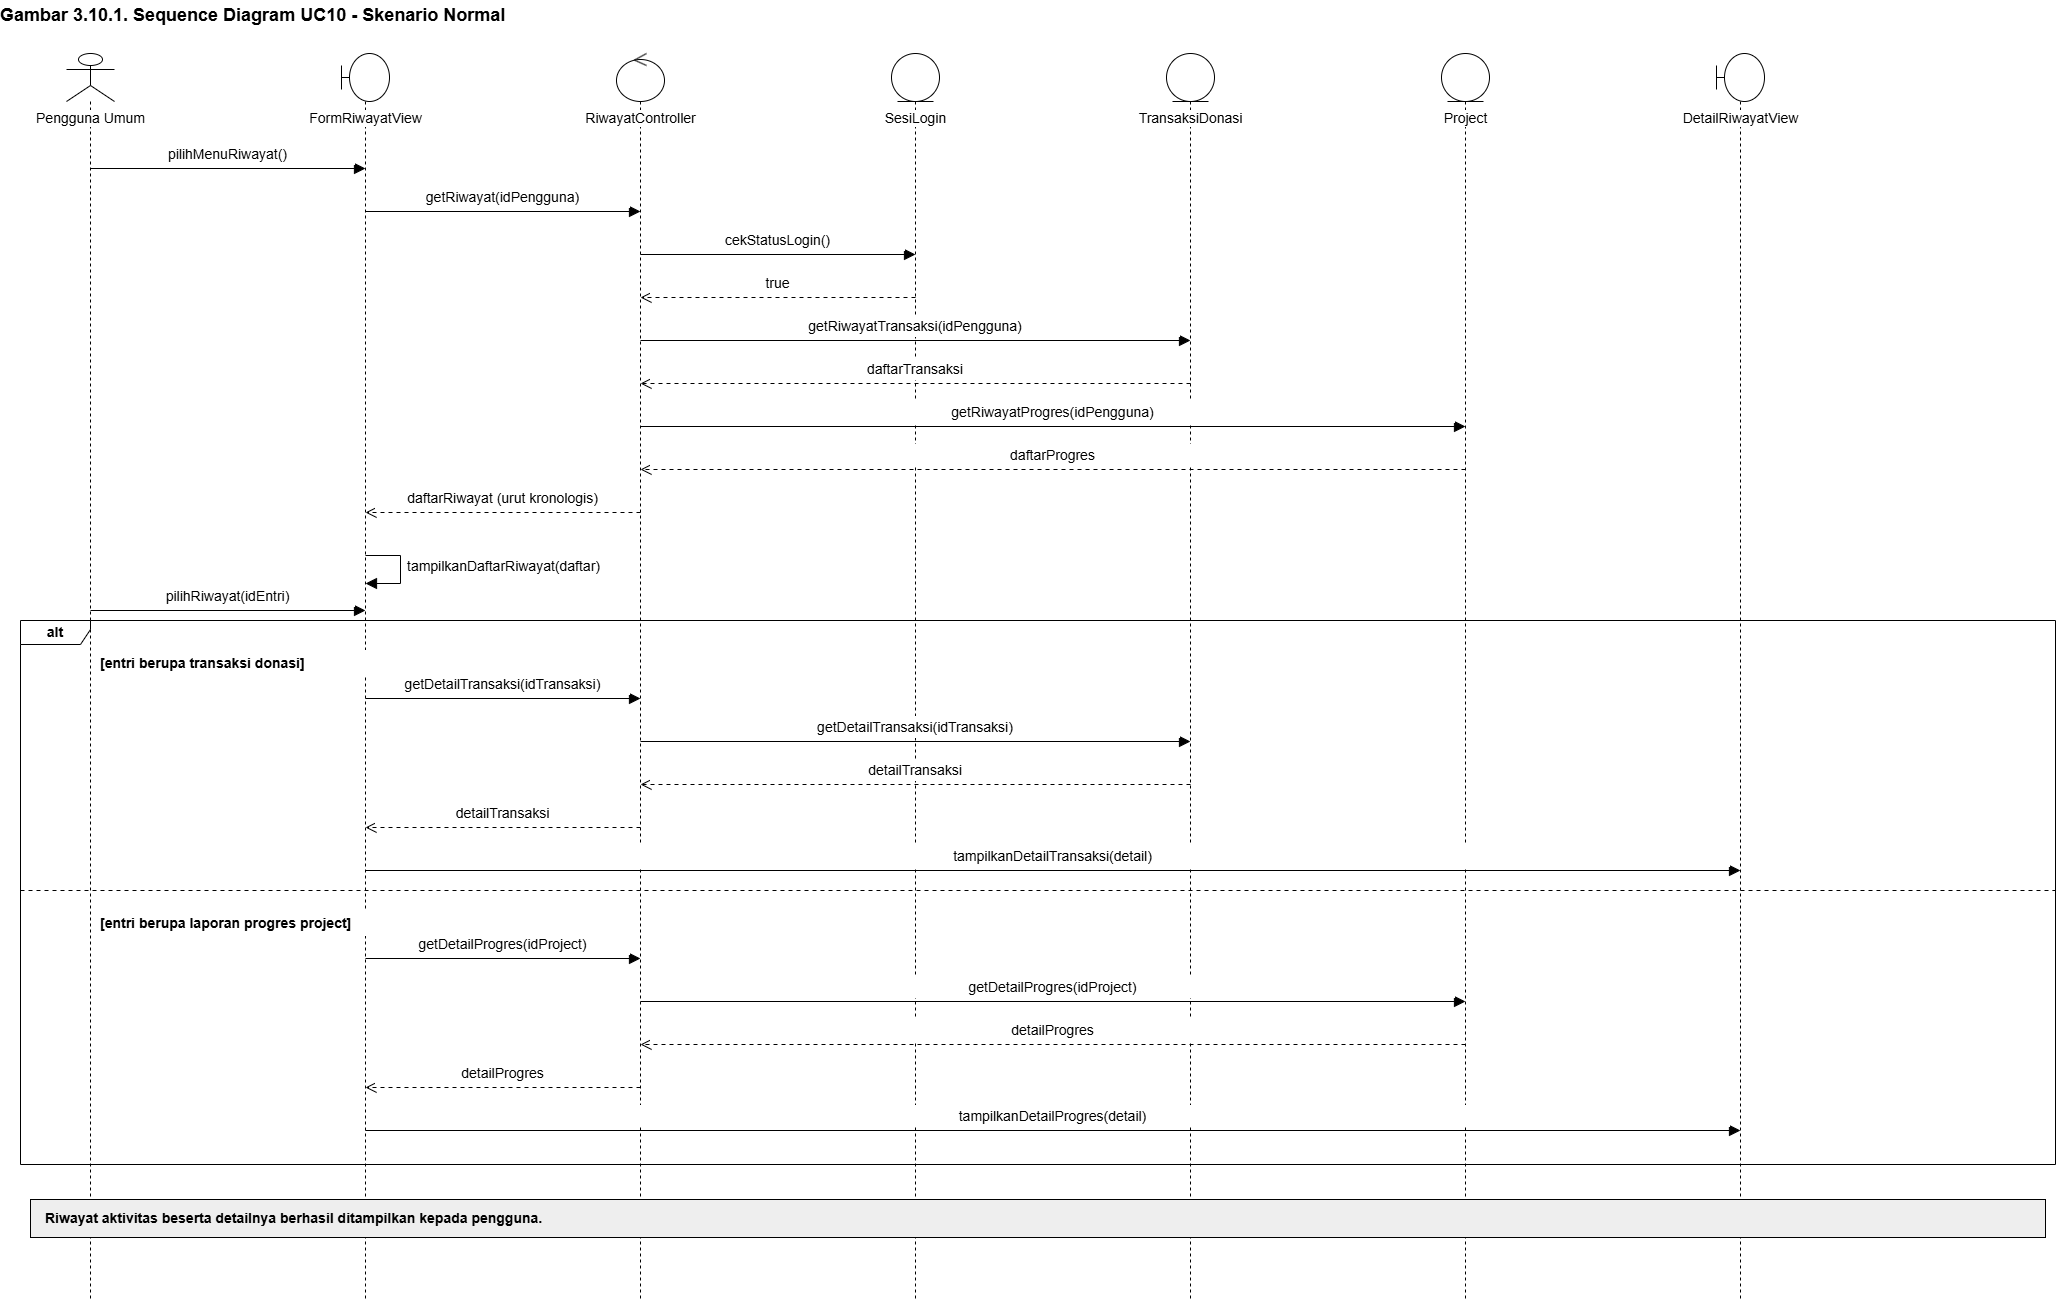

The diagram above was exported from draw.io. Its source (the exported page's mxGraphModel, read from the mxfile embedded in the PNG):
<mxGraphModel dx="3173" dy="1318" grid="1" gridSize="10" guides="1" tooltips="1" connect="1" arrows="1" fold="1" page="0" pageScale="1" pageWidth="1169" pageHeight="827" background="#FFFFFF" math="0" shadow="0">
  <root>
    <mxCell id="0" />
    <mxCell id="1" parent="0" />
    <mxCell id="n2" parent="1" style="text;html=1;strokeColor=none;fillColor=none;align=left;verticalAlign=middle;whiteSpace=wrap;overflow=visible;fontFamily=Arial;fontSize=18;fontStyle=1;spacing=0;" value="Gambar 3.10.1. Sequence Diagram UC10 - Skenario Normal" vertex="1">
      <mxGeometry height="30" width="2055" x="20" y="12" as="geometry" />
    </mxCell>
    <mxCell id="n3" parent="1" style="shape=umlLifeline;participant=umlActor;perimeter=lifelinePerimeter;whiteSpace=nowrap;html=1;container=1;collapsible=0;recursiveResize=0;verticalAlign=top;spacingTop=50;outlineConnect=0;size=48;fontFamily=Arial;fontSize=14;labelBackgroundColor=#FFFFFF;fillColor=#FFFFFF;strokeColor=#000000;" value="Pengguna Umum" vertex="1">
      <mxGeometry height="1246" width="48" x="86" y="65" as="geometry" />
    </mxCell>
    <mxCell id="n4" parent="1" style="shape=umlLifeline;participant=umlBoundary;perimeter=lifelinePerimeter;whiteSpace=nowrap;html=1;container=1;collapsible=0;recursiveResize=0;verticalAlign=top;spacingTop=50;outlineConnect=0;size=48;fontFamily=Arial;fontSize=14;labelBackgroundColor=#FFFFFF;fillColor=#FFFFFF;strokeColor=#000000;" value="FormRiwayatView" vertex="1">
      <mxGeometry height="1246" width="48" x="361" y="65" as="geometry" />
    </mxCell>
    <mxCell id="n5" parent="1" style="shape=umlLifeline;participant=umlControl;perimeter=lifelinePerimeter;whiteSpace=nowrap;html=1;container=1;collapsible=0;recursiveResize=0;verticalAlign=top;spacingTop=50;outlineConnect=0;size=48;fontFamily=Arial;fontSize=14;labelBackgroundColor=#FFFFFF;fillColor=#FFFFFF;strokeColor=#000000;" value="RiwayatController" vertex="1">
      <mxGeometry height="1246" width="48" x="636" y="65" as="geometry" />
    </mxCell>
    <mxCell id="n6" parent="1" style="shape=umlLifeline;participant=umlEntity;perimeter=lifelinePerimeter;whiteSpace=nowrap;html=1;container=1;collapsible=0;recursiveResize=0;verticalAlign=top;spacingTop=50;outlineConnect=0;size=48;fontFamily=Arial;fontSize=14;labelBackgroundColor=#FFFFFF;fillColor=#FFFFFF;strokeColor=#000000;" value="SesiLogin" vertex="1">
      <mxGeometry height="1246" width="48" x="911" y="65" as="geometry" />
    </mxCell>
    <mxCell id="n7" parent="1" style="shape=umlLifeline;participant=umlEntity;perimeter=lifelinePerimeter;whiteSpace=nowrap;html=1;container=1;collapsible=0;recursiveResize=0;verticalAlign=top;spacingTop=50;outlineConnect=0;size=48;fontFamily=Arial;fontSize=14;labelBackgroundColor=#FFFFFF;fillColor=#FFFFFF;strokeColor=#000000;" value="TransaksiDonasi" vertex="1">
      <mxGeometry height="1246" width="48" x="1186" y="65" as="geometry" />
    </mxCell>
    <mxCell id="n8" parent="1" style="shape=umlLifeline;participant=umlEntity;perimeter=lifelinePerimeter;whiteSpace=nowrap;html=1;container=1;collapsible=0;recursiveResize=0;verticalAlign=top;spacingTop=50;outlineConnect=0;size=48;fontFamily=Arial;fontSize=14;labelBackgroundColor=#FFFFFF;fillColor=#FFFFFF;strokeColor=#000000;" value="Project" vertex="1">
      <mxGeometry height="1246" width="48" x="1461" y="65" as="geometry" />
    </mxCell>
    <mxCell id="n9" parent="1" style="shape=umlLifeline;participant=umlBoundary;perimeter=lifelinePerimeter;whiteSpace=nowrap;html=1;container=1;collapsible=0;recursiveResize=0;verticalAlign=top;spacingTop=50;outlineConnect=0;size=48;fontFamily=Arial;fontSize=14;labelBackgroundColor=#FFFFFF;fillColor=#FFFFFF;strokeColor=#000000;" value="DetailRiwayatView" vertex="1">
      <mxGeometry height="1246" width="48" x="1736" y="65" as="geometry" />
    </mxCell>
    <mxCell id="n10" parent="1" style="shape=umlFrame;whiteSpace=wrap;html=1;pointerEvents=0;width=70;height=24;fontFamily=Arial;fontSize=14;fontStyle=1;fillColor=none;strokeColor=#000000;" value="alt" vertex="1">
      <mxGeometry height="544" width="2035" x="40" y="632" as="geometry" />
    </mxCell>
    <mxCell id="n11" parent="1" style="text;html=1;strokeColor=none;fillColor=white;align=left;verticalAlign=middle;whiteSpace=wrap;overflow=visible;fontFamily=Arial;fontSize=14;fontStyle=1;spacing=0;" value="[entri berupa transaksi donasi]" vertex="1">
      <mxGeometry height="26" width="286" x="120" y="662" as="geometry" />
    </mxCell>
    <mxCell id="n12" edge="1" parent="1" style="html=1;rounded=0;endArrow=none;endFill=0;endSize=9;strokeColor=#000000;dashed=1;dashPattern=4 4;" value="">
      <mxGeometry relative="1" as="geometry">
        <mxPoint x="40" y="902" as="sourcePoint" />
        <mxPoint x="2075" y="902" as="targetPoint" />
      </mxGeometry>
    </mxCell>
    <mxCell id="n13" parent="1" style="text;html=1;strokeColor=none;fillColor=white;align=left;verticalAlign=middle;whiteSpace=wrap;overflow=visible;fontFamily=Arial;fontSize=14;fontStyle=1;spacing=0;" value="[entri berupa laporan progres project]" vertex="1">
      <mxGeometry height="26" width="346" x="120" y="922" as="geometry" />
    </mxCell>
    <mxCell id="n14" edge="1" parent="1" style="html=1;rounded=0;endArrow=block;endFill=1;endSize=9;strokeColor=#000000;" value="">
      <mxGeometry relative="1" as="geometry">
        <mxPoint x="110" y="180" as="sourcePoint" />
        <mxPoint x="385" y="180" as="targetPoint" />
      </mxGeometry>
    </mxCell>
    <mxCell id="n15" parent="1" style="text;html=1;strokeColor=none;fillColor=white;align=center;verticalAlign=middle;whiteSpace=wrap;overflow=visible;fontFamily=Arial;fontSize=14;fontStyle=0;spacing=0;" value="pilihMenuRiwayat()" vertex="1">
      <mxGeometry height="22" width="255" x="120" y="155" as="geometry" />
    </mxCell>
    <mxCell id="n16" edge="1" parent="1" style="html=1;rounded=0;endArrow=block;endFill=1;endSize=9;strokeColor=#000000;" value="">
      <mxGeometry relative="1" as="geometry">
        <mxPoint x="385" y="223" as="sourcePoint" />
        <mxPoint x="660" y="223" as="targetPoint" />
      </mxGeometry>
    </mxCell>
    <mxCell id="n17" parent="1" style="text;html=1;strokeColor=none;fillColor=white;align=center;verticalAlign=middle;whiteSpace=wrap;overflow=visible;fontFamily=Arial;fontSize=14;fontStyle=0;spacing=0;" value="getRiwayat(idPengguna)" vertex="1">
      <mxGeometry height="22" width="255" x="395" y="198" as="geometry" />
    </mxCell>
    <mxCell id="n18" edge="1" parent="1" style="html=1;rounded=0;endArrow=block;endFill=1;endSize=9;strokeColor=#000000;" value="">
      <mxGeometry relative="1" as="geometry">
        <mxPoint x="660" y="266" as="sourcePoint" />
        <mxPoint x="935" y="266" as="targetPoint" />
      </mxGeometry>
    </mxCell>
    <mxCell id="n19" parent="1" style="text;html=1;strokeColor=none;fillColor=white;align=center;verticalAlign=middle;whiteSpace=wrap;overflow=visible;fontFamily=Arial;fontSize=14;fontStyle=0;spacing=0;" value="cekStatusLogin()" vertex="1">
      <mxGeometry height="22" width="255" x="670" y="241" as="geometry" />
    </mxCell>
    <mxCell id="n20" edge="1" parent="1" style="html=1;rounded=0;endArrow=open;endFill=0;endSize=9;strokeColor=#000000;dashed=1;dashPattern=4 4;" value="">
      <mxGeometry relative="1" as="geometry">
        <mxPoint x="935" y="309" as="sourcePoint" />
        <mxPoint x="660" y="309" as="targetPoint" />
      </mxGeometry>
    </mxCell>
    <mxCell id="n21" parent="1" style="text;html=1;strokeColor=none;fillColor=white;align=center;verticalAlign=middle;whiteSpace=wrap;overflow=visible;fontFamily=Arial;fontSize=14;fontStyle=0;spacing=0;" value="true" vertex="1">
      <mxGeometry height="22" width="255" x="670" y="284" as="geometry" />
    </mxCell>
    <mxCell id="n22" edge="1" parent="1" style="html=1;rounded=0;endArrow=block;endFill=1;endSize=9;strokeColor=#000000;" value="">
      <mxGeometry relative="1" as="geometry">
        <mxPoint x="660" y="352" as="sourcePoint" />
        <mxPoint x="1210" y="352" as="targetPoint" />
      </mxGeometry>
    </mxCell>
    <mxCell id="n23" parent="1" style="text;html=1;strokeColor=none;fillColor=white;align=center;verticalAlign=middle;whiteSpace=wrap;overflow=visible;fontFamily=Arial;fontSize=14;fontStyle=0;spacing=0;" value="getRiwayatTransaksi(idPengguna)" vertex="1">
      <mxGeometry height="22" width="530" x="670" y="327" as="geometry" />
    </mxCell>
    <mxCell id="n24" edge="1" parent="1" style="html=1;rounded=0;endArrow=open;endFill=0;endSize=9;strokeColor=#000000;dashed=1;dashPattern=4 4;" value="">
      <mxGeometry relative="1" as="geometry">
        <mxPoint x="1210" y="395" as="sourcePoint" />
        <mxPoint x="660" y="395" as="targetPoint" />
      </mxGeometry>
    </mxCell>
    <mxCell id="n25" parent="1" style="text;html=1;strokeColor=none;fillColor=white;align=center;verticalAlign=middle;whiteSpace=wrap;overflow=visible;fontFamily=Arial;fontSize=14;fontStyle=0;spacing=0;" value="daftarTransaksi" vertex="1">
      <mxGeometry height="22" width="530" x="670" y="370" as="geometry" />
    </mxCell>
    <mxCell id="n26" edge="1" parent="1" style="html=1;rounded=0;endArrow=block;endFill=1;endSize=9;strokeColor=#000000;" value="">
      <mxGeometry relative="1" as="geometry">
        <mxPoint x="660" y="438" as="sourcePoint" />
        <mxPoint x="1485" y="438" as="targetPoint" />
      </mxGeometry>
    </mxCell>
    <mxCell id="n27" parent="1" style="text;html=1;strokeColor=none;fillColor=white;align=center;verticalAlign=middle;whiteSpace=wrap;overflow=visible;fontFamily=Arial;fontSize=14;fontStyle=0;spacing=0;" value="getRiwayatProgres(idPengguna)" vertex="1">
      <mxGeometry height="22" width="805" x="670" y="413" as="geometry" />
    </mxCell>
    <mxCell id="n28" edge="1" parent="1" style="html=1;rounded=0;endArrow=open;endFill=0;endSize=9;strokeColor=#000000;dashed=1;dashPattern=4 4;" value="">
      <mxGeometry relative="1" as="geometry">
        <mxPoint x="1485" y="481" as="sourcePoint" />
        <mxPoint x="660" y="481" as="targetPoint" />
      </mxGeometry>
    </mxCell>
    <mxCell id="n29" parent="1" style="text;html=1;strokeColor=none;fillColor=white;align=center;verticalAlign=middle;whiteSpace=wrap;overflow=visible;fontFamily=Arial;fontSize=14;fontStyle=0;spacing=0;" value="daftarProgres" vertex="1">
      <mxGeometry height="22" width="805" x="670" y="456" as="geometry" />
    </mxCell>
    <mxCell id="n30" edge="1" parent="1" style="html=1;rounded=0;endArrow=open;endFill=0;endSize=9;strokeColor=#000000;dashed=1;dashPattern=4 4;" value="">
      <mxGeometry relative="1" as="geometry">
        <mxPoint x="660" y="524" as="sourcePoint" />
        <mxPoint x="385" y="524" as="targetPoint" />
      </mxGeometry>
    </mxCell>
    <mxCell id="n31" parent="1" style="text;html=1;strokeColor=none;fillColor=white;align=center;verticalAlign=middle;whiteSpace=wrap;overflow=visible;fontFamily=Arial;fontSize=14;fontStyle=0;spacing=0;" value="daftarRiwayat (urut kronologis)" vertex="1">
      <mxGeometry height="22" width="255" x="395" y="499" as="geometry" />
    </mxCell>
    <mxCell id="n32" edge="1" parent="1" style="html=1;rounded=0;endArrow=block;endFill=1;endSize=9;strokeColor=#000000;" value="">
      <mxGeometry relative="1" as="geometry">
        <Array as="points">
          <mxPoint x="420" y="567" />
          <mxPoint x="420" y="595" />
        </Array>
        <mxPoint x="385" y="567" as="sourcePoint" />
        <mxPoint x="385" y="595" as="targetPoint" />
      </mxGeometry>
    </mxCell>
    <mxCell id="n33" parent="1" style="text;html=1;strokeColor=none;fillColor=none;align=left;verticalAlign=middle;whiteSpace=wrap;overflow=visible;fontFamily=Arial;fontSize=14;fontStyle=0;spacing=0;" value="tampilkanDaftarRiwayat(daftar)" vertex="1">
      <mxGeometry height="32" width="230" x="427" y="562" as="geometry" />
    </mxCell>
    <mxCell id="n34" edge="1" parent="1" style="html=1;rounded=0;endArrow=block;endFill=1;endSize=9;strokeColor=#000000;" value="">
      <mxGeometry relative="1" as="geometry">
        <mxPoint x="110" y="622" as="sourcePoint" />
        <mxPoint x="385" y="622" as="targetPoint" />
      </mxGeometry>
    </mxCell>
    <mxCell id="n35" parent="1" style="text;html=1;strokeColor=none;fillColor=white;align=center;verticalAlign=middle;whiteSpace=wrap;overflow=visible;fontFamily=Arial;fontSize=14;fontStyle=0;spacing=0;" value="pilihRiwayat(idEntri)" vertex="1">
      <mxGeometry height="22" width="255" x="120" y="597" as="geometry" />
    </mxCell>
    <mxCell id="n36" edge="1" parent="1" style="html=1;rounded=0;endArrow=block;endFill=1;endSize=9;strokeColor=#000000;" value="">
      <mxGeometry relative="1" as="geometry">
        <mxPoint x="385" y="710" as="sourcePoint" />
        <mxPoint x="660" y="710" as="targetPoint" />
      </mxGeometry>
    </mxCell>
    <mxCell id="n37" parent="1" style="text;html=1;strokeColor=none;fillColor=white;align=center;verticalAlign=middle;whiteSpace=wrap;overflow=visible;fontFamily=Arial;fontSize=14;fontStyle=0;spacing=0;" value="getDetailTransaksi(idTransaksi)" vertex="1">
      <mxGeometry height="22" width="255" x="395" y="685" as="geometry" />
    </mxCell>
    <mxCell id="n38" edge="1" parent="1" style="html=1;rounded=0;endArrow=block;endFill=1;endSize=9;strokeColor=#000000;" value="">
      <mxGeometry relative="1" as="geometry">
        <mxPoint x="660" y="753" as="sourcePoint" />
        <mxPoint x="1210" y="753" as="targetPoint" />
      </mxGeometry>
    </mxCell>
    <mxCell id="n39" parent="1" style="text;html=1;strokeColor=none;fillColor=white;align=center;verticalAlign=middle;whiteSpace=wrap;overflow=visible;fontFamily=Arial;fontSize=14;fontStyle=0;spacing=0;" value="getDetailTransaksi(idTransaksi)" vertex="1">
      <mxGeometry height="22" width="530" x="670" y="728" as="geometry" />
    </mxCell>
    <mxCell id="n40" edge="1" parent="1" style="html=1;rounded=0;endArrow=open;endFill=0;endSize=9;strokeColor=#000000;dashed=1;dashPattern=4 4;" value="">
      <mxGeometry relative="1" as="geometry">
        <mxPoint x="1210" y="796" as="sourcePoint" />
        <mxPoint x="660" y="796" as="targetPoint" />
      </mxGeometry>
    </mxCell>
    <mxCell id="n41" parent="1" style="text;html=1;strokeColor=none;fillColor=white;align=center;verticalAlign=middle;whiteSpace=wrap;overflow=visible;fontFamily=Arial;fontSize=14;fontStyle=0;spacing=0;" value="detailTransaksi" vertex="1">
      <mxGeometry height="22" width="530" x="670" y="771" as="geometry" />
    </mxCell>
    <mxCell id="n42" edge="1" parent="1" style="html=1;rounded=0;endArrow=open;endFill=0;endSize=9;strokeColor=#000000;dashed=1;dashPattern=4 4;" value="">
      <mxGeometry relative="1" as="geometry">
        <mxPoint x="660" y="839" as="sourcePoint" />
        <mxPoint x="385" y="839" as="targetPoint" />
      </mxGeometry>
    </mxCell>
    <mxCell id="n43" parent="1" style="text;html=1;strokeColor=none;fillColor=white;align=center;verticalAlign=middle;whiteSpace=wrap;overflow=visible;fontFamily=Arial;fontSize=14;fontStyle=0;spacing=0;" value="detailTransaksi" vertex="1">
      <mxGeometry height="22" width="255" x="395" y="814" as="geometry" />
    </mxCell>
    <mxCell id="n44" edge="1" parent="1" style="html=1;rounded=0;endArrow=block;endFill=1;endSize=9;strokeColor=#000000;" value="">
      <mxGeometry relative="1" as="geometry">
        <mxPoint x="385" y="882" as="sourcePoint" />
        <mxPoint x="1760" y="882" as="targetPoint" />
      </mxGeometry>
    </mxCell>
    <mxCell id="n45" parent="1" style="text;html=1;strokeColor=none;fillColor=white;align=center;verticalAlign=middle;whiteSpace=wrap;overflow=visible;fontFamily=Arial;fontSize=14;fontStyle=0;spacing=0;" value="tampilkanDetailTransaksi(detail)" vertex="1">
      <mxGeometry height="22" width="1355" x="395" y="857" as="geometry" />
    </mxCell>
    <mxCell id="n46" edge="1" parent="1" style="html=1;rounded=0;endArrow=block;endFill=1;endSize=9;strokeColor=#000000;" value="">
      <mxGeometry relative="1" as="geometry">
        <mxPoint x="385" y="970" as="sourcePoint" />
        <mxPoint x="660" y="970" as="targetPoint" />
      </mxGeometry>
    </mxCell>
    <mxCell id="n47" parent="1" style="text;html=1;strokeColor=none;fillColor=white;align=center;verticalAlign=middle;whiteSpace=wrap;overflow=visible;fontFamily=Arial;fontSize=14;fontStyle=0;spacing=0;" value="getDetailProgres(idProject)" vertex="1">
      <mxGeometry height="22" width="255" x="395" y="945" as="geometry" />
    </mxCell>
    <mxCell id="n48" edge="1" parent="1" style="html=1;rounded=0;endArrow=block;endFill=1;endSize=9;strokeColor=#000000;" value="">
      <mxGeometry relative="1" as="geometry">
        <mxPoint x="660" y="1013" as="sourcePoint" />
        <mxPoint x="1485" y="1013" as="targetPoint" />
      </mxGeometry>
    </mxCell>
    <mxCell id="n49" parent="1" style="text;html=1;strokeColor=none;fillColor=white;align=center;verticalAlign=middle;whiteSpace=wrap;overflow=visible;fontFamily=Arial;fontSize=14;fontStyle=0;spacing=0;" value="getDetailProgres(idProject)" vertex="1">
      <mxGeometry height="22" width="805" x="670" y="988" as="geometry" />
    </mxCell>
    <mxCell id="n50" edge="1" parent="1" style="html=1;rounded=0;endArrow=open;endFill=0;endSize=9;strokeColor=#000000;dashed=1;dashPattern=4 4;" value="">
      <mxGeometry relative="1" as="geometry">
        <mxPoint x="1485" y="1056" as="sourcePoint" />
        <mxPoint x="660" y="1056" as="targetPoint" />
      </mxGeometry>
    </mxCell>
    <mxCell id="n51" parent="1" style="text;html=1;strokeColor=none;fillColor=white;align=center;verticalAlign=middle;whiteSpace=wrap;overflow=visible;fontFamily=Arial;fontSize=14;fontStyle=0;spacing=0;" value="detailProgres" vertex="1">
      <mxGeometry height="22" width="805" x="670" y="1031" as="geometry" />
    </mxCell>
    <mxCell id="n52" edge="1" parent="1" style="html=1;rounded=0;endArrow=open;endFill=0;endSize=9;strokeColor=#000000;dashed=1;dashPattern=4 4;" value="">
      <mxGeometry relative="1" as="geometry">
        <mxPoint x="660" y="1099" as="sourcePoint" />
        <mxPoint x="385" y="1099" as="targetPoint" />
      </mxGeometry>
    </mxCell>
    <mxCell id="n53" parent="1" style="text;html=1;strokeColor=none;fillColor=white;align=center;verticalAlign=middle;whiteSpace=wrap;overflow=visible;fontFamily=Arial;fontSize=14;fontStyle=0;spacing=0;" value="detailProgres" vertex="1">
      <mxGeometry height="22" width="255" x="395" y="1074" as="geometry" />
    </mxCell>
    <mxCell id="n54" edge="1" parent="1" style="html=1;rounded=0;endArrow=block;endFill=1;endSize=9;strokeColor=#000000;" value="">
      <mxGeometry relative="1" as="geometry">
        <mxPoint x="385" y="1142" as="sourcePoint" />
        <mxPoint x="1760" y="1142" as="targetPoint" />
      </mxGeometry>
    </mxCell>
    <mxCell id="n55" parent="1" style="text;html=1;strokeColor=none;fillColor=white;align=center;verticalAlign=middle;whiteSpace=wrap;overflow=visible;fontFamily=Arial;fontSize=14;fontStyle=0;spacing=0;" value="tampilkanDetailProgres(detail)" vertex="1">
      <mxGeometry height="22" width="1355" x="395" y="1117" as="geometry" />
    </mxCell>
    <mxCell id="n56" parent="1" style="rounded=0;whiteSpace=wrap;html=1;fillColor=#EEEEEE;strokeColor=#000000;" value="" vertex="1">
      <mxGeometry height="38" width="2015" x="50" y="1211" as="geometry" />
    </mxCell>
    <mxCell id="n57" parent="1" style="text;html=1;strokeColor=none;fillColor=none;align=left;verticalAlign=middle;whiteSpace=wrap;overflow=visible;fontFamily=Arial;fontSize=14;fontStyle=1;spacing=0;" value="Riwayat aktivitas beserta detailnya berhasil ditampilkan kepada pengguna." vertex="1">
      <mxGeometry height="30" width="1985" x="65" y="1215" as="geometry" />
    </mxCell>
  </root>
</mxGraphModel>